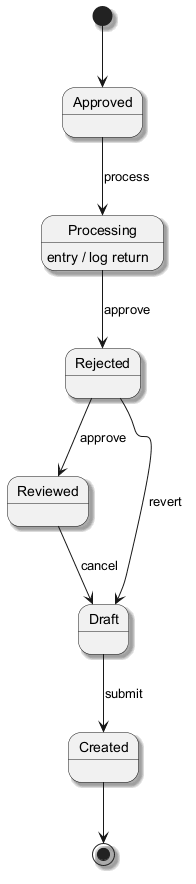

The diagram above was rendered by PlantUML. Its source (embedded in the PNG):
@startuml
skinparam monochrome true
skinparam shadowing true
[*] --> Approved
Approved --> Processing : process
Processing --> Rejected : approve
Processing : entry / log return
Rejected --> Reviewed : approve
Reviewed --> Draft : cancel
Draft --> Created : submit
Rejected --> Draft : revert
Created --> [*]
@enduml